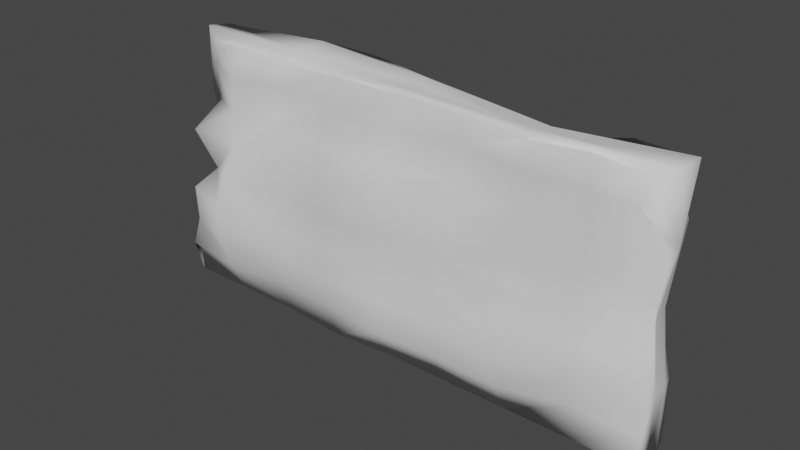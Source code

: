 # Source: cianaMuru.blend  (saved by Blender 2.82.7; exported with 4.5.12 LTS)
import bpy
from mathutils import Matrix  # noqa: F401  (used for matrix-valued properties, if any)

bpy.ops.wm.read_factory_settings(use_empty=True)
scene = bpy.context.scene
scene.name = 'Scene'

# ---- collections
col_collection = bpy.data.collections.new('Collection'); scene.collection.children.link(col_collection)

# ---- world
world_world = bpy.data.worlds.new('World'); scene.world = world_world
world_world.use_nodes = True; world_world.node_tree.nodes.clear()
_N = world_world.node_tree.nodes; _L = world_world.node_tree.links
n0 = _N.new('ShaderNodeOutputWorld'); n0.name = 'World Output'; n0.location = (300, 300)
n1 = _N.new('ShaderNodeBackground'); n1.name = 'Background'; n1.location = (10, 300)
n1.inputs[0].default_value = (0.05088, 0.05088, 0.05088, 1.0)
_L.new(n1.outputs[0], n0.inputs[0])
n0.is_active_output = True
world_world.color = (0.05088, 0.05088, 0.05088)
world_world.use_sun_shadow = False
world_world.sun_shadow_jitter_overblur = 0.0

# ---- meshes
me_cube_001 = bpy.data.meshes.new('Cube.001')
me_cube_001.from_pydata([(-0.5, -0.5, -0.5), (-0.3224, -0.1429, 1.367), (-0.515, 0.5368, -0.4308), (-0.4273, 0.3885, 1.472), (3.5, -0.5, -0.5), (3.354, -0.4083, 1.441), (3.367, 0.3191, -0.4591), (3.426, 0.459, 1.416), (-0.4955, -0.0464, -0.4365), (-0.1893, -0.5613, 0.4992), (-0.4951, 0.005172, 1.496), (-0.4691, 0.4674, 0.4844), (1.445, 0.3645, -0.4363), (1.501, 0.4153, 1.464), (3.298, 0.385, 0.5576), (3.5, 0.0, -0.5), (3.545, -0.0411, 1.546), (3.5, -0.5, 0.5), (1.5, -0.5476, -0.479), (1.5, -0.5, 1.5), (1.5, 0.0, 1.5), (1.589, -0.1253, -0.3934), (1.503, -0.7891, 0.5166), (3.442, -0.02827, 0.5479), (1.487, 0.2989, 0.54), (-0.3777, 0.007418, 0.4634), (-0.4433, -0.2375, -0.4611), (-0.294, -0.198, 0.9839), (-0.4796, 0.32, 1.474), (-0.5063, 0.3326, -0.08701), (0.4873, 0.4356, -0.5123), (2.357, 0.3765, 1.282), (3.377, 0.2429, 0.01798), (3.477, 0.2203, -0.4917), (3.5, -0.25, 1.5), (3.5, -0.5, 0.0), (2.5, -0.5, -0.4999), (0.3711, -0.2724, 1.415), (-0.566, 0.3747, -0.4885), (-0.2923, -0.8387, 0.09023), (-0.3805, -0.05838, 1.409), (-0.3361, 0.1916, 1.023), (2.477, 0.3626, -0.4815), (0.508, 0.5742, 1.49), (3.398, 0.3909, 0.994), (3.5, -0.25, -0.5), (3.346, 0.09386, 1.454), (3.5, -0.5, 1.0), (0.5, -0.5, -0.5), (2.5, -0.3492, 1.425), (1.5, -0.25, 1.5), (1.5, 0.2517, 1.5), (2.5, 0.0, 1.371), (0.4951, 0.005172, 1.496), (1.634, -0.3248, -0.4034), (1.495, 0.07654, -0.4892), (0.552, -0.09716, -0.4185), (2.5, 0.0, -0.3803), (0.4488, -0.6929, 0.5309), (2.499, -0.5206, 0.4988), (1.517, -0.8234, 0.04362), (1.508, -0.7045, 1.045), (3.444, -0.2399, 0.5082), (3.352, 0.1977, 0.536), (3.5, 0.0, 0.0), (3.405, 0.09039, 0.9982), (2.48, 0.371, 0.5214), (0.4691, 0.4674, 0.4844), (1.495, -0.02985, -0.04146), (1.496, 0.4552, 0.957), (-0.4011, 0.1579, 0.4624), (-0.25, -0.34, 0.3827), (-0.5016, -0.4109, 0.1044), (-0.4968, 0.0, 1.0), (-0.3262, -0.1488, 0.9949), (-0.3991, -0.4935, 0.06079), (-0.6026, 0.1438, -0.06071), (0.3552, 0.07899, 1.024), (0.5751, 0.1584, -0.01472), (2.503, 0.2483, 0.009521), (3.447, 0.2931, 1.073), (3.479, 0.2008, 0.002063), (3.5, -0.25, 0.0), (2.499, -0.4928, 0.9896), (2.493, -0.9602, 0.003478), (0.2923, -0.8387, 0.09023), (2.501, 0.1924, -0.4972), (0.4784, 0.2596, -0.5814), (0.5995, -0.3062, -0.4923), (0.5234, 0.319, 1.542), (2.512, 0.1858, 1.423), (2.5, -0.25, 1.479), (0.3805, -0.05838, 1.409), (2.5, -0.25, -0.3153), (0.294, -0.198, 0.9839), (3.509, -0.1415, 0.9771), (2.438, 0.1376, 0.982), (-0.4398, 0.07235, 0.982), (1.989, 0.537, 1.364), (0.49, 0.01296, -0.2554), (2.0, 0.533, 0.5), (1.998, 0.3341, -0.5031), (2.505, 0.1009, -0.243), (1.5, 0.4703, 0.7853), (0.9786, 0.3126, 0.9744), (-0.4702, 0.4144, 1.325), (0.0, 0.3689, 0.5101), (2.996, 0.4769, 0.0005979), (1.499, 0.1629, 0.2395), (3.342, 0.4234, 1.232), (3.0, 0.4702, -0.5), (-0.001918, 0.342, 1.41), (2.948, 0.1684, 0.9784), (2.432, 0.1495, 1.11), (1.0, 0.5, 1.5), (-0.4696, 0.4088, 0.25), (3.304, 0.324, 0.2695), (0.9808, 0.3717, 0.5692), (2.003, 0.05557, 0.01207), (0.4051, 0.407, 1.346), (3.384, 0.345, 0.7679), (-0.4195, 0.1301, 0.7406), (0.0, 0.2793, 1.039), (0.4696, 0.4088, 0.25), (2.917, 0.3919, 0.4603), (0.4195, 0.1301, 0.7406), (-0.4117, 0.5104, -0.3041), (1.482, 0.1115, -0.2439), (3.419, 0.3064, -0.2584), (0.008722, 0.5731, -0.4796), (3.008, 0.447, 1.437), (2.537, 0.3798, 0.7298), (1.991, 0.2344, 0.9628), (0.0, 0.4345, -0.004849), (2.491, 0.3423, 0.278), (1.491, 0.4377, 1.181), (1.004, 0.03528, -0.01111), (0.9994, 0.2921, -0.46), (1.002, 0.2749, 0.2457), (0.9937, 0.3116, 0.7258), (0.0, 0.4237, 1.317), (0.0, 0.2449, -0.251), (0.0, 0.5, 0.25), (1.009, 0.2278, -0.2342), (3.026, 0.3027, 1.277), (2.0, 0.2926, -0.2501), (2.877, 0.32, 0.2749), (2.0, 0.4839, 0.7488), (0.0, 0.1998, 0.7753), (1.989, 0.3159, 1.232), (2.924, 0.1625, 0.6772), (1.0, 0.5, 1.25), (3.02, -0.1198, -0.2856), (2.0, 0.3655, 0.252), (1.994, -0.7412, 0.02626), (1.001, -0.5157, 1.51), (0.0, -0.2896, 1.446), (3.0, -0.5, -0.5), (3.5, -0.5, 0.25), (1.0, -0.5387, -0.5193), (2.496, -0.793, -0.2384), (0.4948, -0.6473, -0.2327), (1.502, -0.7554, 0.7799), (1.998, -0.3995, 0.9987), (3.329, -0.4878, 1.247), (3.0, -0.5386, 0.5), (-0.4948, -0.6473, -0.2327), (1.469, -0.6898, 0.1506), (0.0, -0.8265, 0.5066), (0.3989, -0.3109, 1.25), (-0.3202, -0.823, 0.3493), (2.012, -0.6994, 0.5027), (0.0, -0.9861, 0.05456), (0.9793, -0.7753, 0.01057), (0.0, -0.5, -0.5), (2.5, -0.4826, 1.241), (0.0, -0.5, 1.0), (3.5, -0.5, 0.75), (-0.3671, -0.1423, 1.244), (3.0, -0.5, 1.5), (2.0, -0.5, 1.5), (3.0, -0.4776, 0.9969), (0.9863, -0.7985, 0.5093), (2.5, -0.8626, 0.252), (2.0, -0.5006, -0.4999), (-0.3938, -0.607, 0.7715), (2.421, -0.7106, 0.7089), (3.5, -0.5, -0.25), (1.514, -0.8597, -0.2241), (0.3938, -0.607, 0.7715), (0.9751, -0.7409, 1.032), (0.3262, -0.7101, 0.2412), (1.501, -0.3338, 1.253), (3.0, -0.6674, 0.0), (0.9804, -0.7592, 0.2473), (2.001, -0.5547, 0.2462), (0.0, -0.9638, 0.2864), (2.002, -0.5162, 0.7511), (3.0, -0.4706, 1.249), (3.0, -0.5, -0.25), (3.0, -0.6811, 0.25), (0.9893, -0.6884, -0.242), (2.002, -0.835, -0.2066), (0.0, -0.5184, 0.7513), (0.9851, -0.795, 0.7885), (3.0, -0.4513, 0.7491), (0.9948, -0.4097, 1.243), (0.0, -0.7733, -0.2358), (0.0, -0.4801, 1.245), (2.0, -0.3066, 1.25)], [], [(29, 76, 70, 11, 115), (92, 40, 1, 156, 37), (209, 192, 61, 163), (153, 108, 24, 100), (53, 89, 28, 10), (88, 56, 21, 54), (208, 176, 94, 169), (29, 126, 2, 38, 76), (56, 87, 55, 21), (152, 110, 42, 102), (35, 187, 4, 45, 82), (207, 174, 48, 161), (6, 33, 86, 42, 110), (38, 8, 72, 76), (89, 43, 111, 3, 28), (65, 80, 46, 16), (151, 119, 43, 114), (92, 53, 10, 40), (15, 45, 93, 57), (206, 169, 94, 190), (47, 177, 17, 62, 95), (16, 34, 95, 65), (150, 124, 66, 131), (149, 113, 96, 132), (41, 121, 11, 70, 97), (76, 72, 25, 70), (10, 28, 97, 73), (148, 106, 11, 121), (51, 90, 31, 98, 13), (70, 25, 73, 97), (80, 63, 14, 120, 44), (147, 103, 69, 132), (205, 165, 17, 177), (73, 74, 40, 10), (62, 23, 65, 95), (45, 15, 64, 82), (204, 162, 61, 190), (203, 185, 9, 168), (54, 21, 57, 93), (4, 157, 36, 93, 45), (93, 36, 184, 18, 54), (146, 134, 66, 124), (50, 20, 53, 92), (92, 37, 155, 19, 50), (34, 16, 52, 91), (26, 0, 166, 39, 75), (91, 49, 179, 5, 34), (57, 86, 33, 15), (90, 46, 7, 130, 31), (90, 52, 16, 46), (71, 9, 185, 27, 74), (52, 90, 51, 20), (72, 75, 71, 25), (89, 51, 13, 114, 43), (35, 82, 62, 17, 158), (89, 53, 20, 51), (26, 8, 56, 88), (0, 26, 88, 48, 174), (87, 30, 137, 12, 55), (18, 159, 48, 88, 54), (38, 2, 129, 30, 87), (8, 38, 87, 56), (145, 127, 68, 118), (55, 12, 101, 42, 86), (86, 57, 21, 55), (202, 184, 36, 160), (201, 188, 60, 173), (200, 158, 17, 165), (199, 187, 35, 193), (198, 164, 5, 179), (197, 162, 22, 171), (19, 180, 49, 91, 50), (64, 15, 33, 81), (81, 32, 116, 14, 63), (144, 113, 31, 130), (33, 6, 128, 32, 81), (80, 44, 109, 7, 46), (80, 65, 23, 63), (143, 137, 30, 99), (82, 64, 23, 62), (142, 115, 11, 106), (141, 126, 29, 133), (140, 105, 3, 111), (139, 103, 24, 117), (196, 172, 85, 191), (72, 8, 26, 75), (75, 39, 170, 9, 71), (91, 52, 20, 50), (74, 27, 178, 1, 40), (74, 73, 25, 71), (138, 123, 67, 117), (64, 81, 63, 23), (47, 95, 34, 5, 164), (195, 183, 59, 171), (41, 97, 28, 3, 105), (194, 167, 22, 182), (108, 138, 117, 24), (68, 136, 138, 108), (136, 78, 123, 138), (125, 139, 117, 67), (77, 104, 139, 125), (104, 69, 103, 139), (119, 140, 111, 43), (77, 122, 140, 119), (122, 41, 105, 140), (99, 141, 133, 78), (30, 129, 141, 99), (129, 2, 126, 141), (123, 142, 106, 67), (78, 133, 142, 123), (133, 29, 115, 142), (136, 143, 99, 78), (68, 127, 143, 136), (127, 12, 137, 143), (109, 144, 130, 7), (44, 112, 144, 109), (112, 96, 113, 144), (102, 145, 118, 79), (42, 101, 145, 102), (101, 12, 127, 145), (116, 146, 124, 14), (32, 107, 146, 116), (107, 79, 134, 146), (131, 147, 132, 96), (66, 100, 147, 131), (100, 24, 103, 147), (122, 148, 121, 41), (77, 125, 148, 122), (125, 67, 106, 148), (135, 149, 132, 69), (13, 98, 149, 135), (98, 31, 113, 149), (112, 150, 131, 96), (44, 120, 150, 112), (120, 14, 124, 150), (135, 151, 114, 13), (69, 104, 151, 135), (104, 77, 119, 151), (107, 152, 102, 79), (32, 128, 152, 107), (128, 6, 110, 152), (134, 153, 100, 66), (79, 118, 153, 134), (118, 68, 108, 153), (191, 194, 182, 58), (85, 173, 194, 191), (173, 60, 167, 194), (167, 195, 171, 22), (60, 154, 195, 167), (154, 84, 183, 195), (168, 196, 191, 58), (9, 170, 196, 168), (170, 39, 172, 196), (186, 197, 171, 59), (83, 163, 197, 186), (163, 61, 162, 197), (175, 198, 179, 49), (83, 181, 198, 175), (181, 47, 164, 198), (160, 199, 193, 84), (36, 157, 199, 160), (157, 4, 187, 199), (183, 200, 165, 59), (84, 193, 200, 183), (193, 35, 158, 200), (161, 201, 173, 85), (48, 159, 201, 161), (159, 18, 188, 201), (154, 202, 160, 84), (60, 188, 202, 154), (188, 18, 184, 202), (189, 203, 168, 58), (94, 176, 203, 189), (176, 27, 185, 203), (189, 204, 190, 94), (58, 182, 204, 189), (182, 22, 162, 204), (181, 205, 177, 47), (83, 186, 205, 181), (186, 59, 165, 205), (192, 206, 190, 61), (19, 155, 206, 192), (155, 37, 169, 206), (172, 207, 161, 85), (39, 166, 207, 172), (166, 0, 174, 207), (156, 208, 169, 37), (1, 178, 208, 156), (178, 27, 176, 208), (175, 209, 163, 83), (49, 180, 209, 175), (180, 19, 192, 209)])
me_cube_001.polygons.foreach_set('use_smooth', [True] * 192)
_uv = me_cube_001.uv_layers.new(name='UVMap')
_uv.uv.foreach_set('vector', [0.8726, 0.5421, 0.8726, 0.528, 0.8867, 0.528, 0.8867, 0.5421, 0.8797, 0.5421, 0.3237, 0.8937, 0.06316, 0.9553, 0.4471, 0.9781, 0.3982, 0.9366, 0.3493, 0.8952, 0.6803, 0.4277, 0.674, 0.4464, 0.6616, 0.4464, 0.6616, 0.434, 0.7446, 0.3098, 0.7446, 0.2996, 0.7548, 0.2996, 0.7548, 0.3098, 0.2981, 0.8922, 0.2725, 0.8906, 0.1144, 0.9583, 0.2996, 0.8666, 0.4142, 0.8882, 0.4142, 0.8649, 0.4375, 0.8649, 0.4375, 0.8882, 0.6567, 0.8966, 0.638, 0.9676, 0.638, 0.9601, 0.6679, 0.9377, 0.8726, 0.5421, 0.8373, 0.5703, 0.802, 0.5985, 0.8585, 0.528, 0.8726, 0.528, 0.4142, 0.8649, 0.4142, 0.8416, 0.4375, 0.8416, 0.4375, 0.8649, 0.3121, 0.1688, 0.2957, 0.1688, 0.2957, 0.1524, 0.3121, 0.1524, 0.5545, 0.6019, 0.5437, 0.6019, 0.5329, 0.6019, 0.5329, 0.5802, 0.5545, 0.5802, 0.1497, 0.2378, 0.09016, 0.3569, 0.1696, 0.4165, 0.1895, 0.4165, 0.4841, 0.8183, 0.4841, 0.8416, 0.4608, 0.8416, 0.4841, 0.795, 0.4841, 0.8066, 0.1419, 0.9801, 0.04842, 0.9442, 0.04653, 0.932, 0.05881, 0.9301, 0.2725, 0.8906, 0.1656, 0.9613, 0.1528, 0.9606, 0.14, 0.9598, 0.274, 0.865, 0.4434, 0.5566, 0.4434, 0.5253, 0.4748, 0.5253, 0.4748, 0.5566, 0.1617, 0.09511, 0.1775, 0.1004, 0.2197, 0.132, 0.1881, 0.1109, 0.3237, 0.8937, 0.2981, 0.8922, 0.08876, 0.9568, 0.3252, 0.8681, 0.4841, 0.8649, 0.4841, 0.8882, 0.4608, 0.8882, 0.4608, 0.8649, 0.3285, 0.3768, 0.3086, 0.4165, 0.2887, 0.4165, 0.2887, 0.3967, 0.5978, 0.6019, 0.587, 0.6019, 0.5762, 0.6019, 0.5762, 0.5802, 0.5978, 0.5802, 0.4748, 0.5566, 0.4748, 0.588, 0.4434, 0.588, 0.4434, 0.5566, 0.3778, 0.1688, 0.3614, 0.1688, 0.3614, 0.1524, 0.3778, 0.1524, 0.7956, 0.32, 0.7854, 0.32, 0.7752, 0.32, 0.7752, 0.3098, 0.9008, 0.5421, 0.8938, 0.5421, 0.8867, 0.5421, 0.8867, 0.528, 0.9008, 0.528, 0.05881, 0.9301, 0.04653, 0.932, 0.04464, 0.9197, 0.05691, 0.9178, 0.1315, 0.8309, 0.05313, 0.8932, 0.05502, 0.9055, 0.04274, 0.9074, 0.1248, 0.05822, 0.1143, 0.05822, 0.1143, 0.04768, 0.1248, 0.04768, 0.271, 0.9162, 0.2695, 0.9418, 0.2168, 0.9644, 0.2311, 0.9396, 0.2454, 0.9147, 0.05691, 0.9178, 0.04464, 0.9197, 0.04274, 0.9074, 0.05502, 0.9055, 0.5978, 0.537, 0.5762, 0.537, 0.5762, 0.5153, 0.587, 0.5153, 0.5978, 0.5153, 0.7344, 0.8066, 0.7344, 0.7754, 0.7656, 0.7754, 0.7656, 0.8066, 0.3895, 0.2077, 0.3781, 0.2077, 0.3781, 0.1962, 0.3895, 0.1962, 0.04274, 0.9074, 0.03047, 0.9093, 0.1438, 0.829, 0.04085, 0.8951, 0.4121, 0.588, 0.4121, 0.5566, 0.4434, 0.5566, 0.4434, 0.588, 0.3495, 0.588, 0.3495, 0.5566, 0.3808, 0.5566, 0.3808, 0.588, 0.2689, 0.3967, 0.2689, 0.3768, 0.2887, 0.3768, 0.2887, 0.3967, 0.6305, 0.9078, 0.6305, 0.8555, 0.623, 0.9751, 0.623, 0.9676, 0.4375, 0.8882, 0.4375, 0.8649, 0.4608, 0.8649, 0.4608, 0.8882, 0.4841, 0.9115, 0.4724, 0.9115, 0.4608, 0.9115, 0.4608, 0.8882, 0.4841, 0.8882, 0.4608, 0.8882, 0.4841, 0.9347, 0.4608, 0.9231, 0.4375, 0.9115, 0.4375, 0.8882, 0.3449, 0.1688, 0.3449, 0.1524, 0.3614, 0.1524, 0.3614, 0.1688, 0.3222, 0.9193, 0.2966, 0.9178, 0.2981, 0.8922, 0.3237, 0.8937, 0.3237, 0.8937, 0.4215, 0.9766, 0.3847, 0.9487, 0.3478, 0.9208, 0.3222, 0.9193, 0.3191, 0.9705, 0.2935, 0.969, 0.2951, 0.9434, 0.3207, 0.9449, 0.5333, 0.9003, 0.5931, 0.9751, 0.6006, 0.8555, 0.6081, 0.7358, 0.6081, 0.7508, 0.3207, 0.9449, 0.3703, 0.9735, 0.3575, 0.9728, 0.3447, 0.972, 0.3191, 0.9705, 0.4608, 0.8649, 0.4608, 0.8416, 0.4841, 0.8416, 0.4841, 0.8649, 0.2695, 0.9418, 0.2679, 0.9674, 0.2423, 0.9659, 0.2431, 0.9531, 0.2439, 0.9403, 0.2695, 0.9418, 0.2951, 0.9434, 0.2935, 0.969, 0.2679, 0.9674, 0.623, 0.7508, 0.623, 0.9751, 0.6305, 0.8555, 0.638, 0.7358, 0.638, 0.7508, 0.2951, 0.9434, 0.2695, 0.9418, 0.271, 0.9162, 0.2966, 0.9178, 0.04653, 0.932, 0.03425, 0.9338, 0.03236, 0.9216, 0.04464, 0.9197, 0.2725, 0.8906, 0.271, 0.9162, 0.1912, 0.9629, 0.219, 0.926, 0.2469, 0.8891, 0.5545, 0.6019, 0.5545, 0.5802, 0.5762, 0.5802, 0.5762, 0.6019, 0.5654, 0.6019, 0.2725, 0.8906, 0.2981, 0.8922, 0.2966, 0.9178, 0.271, 0.9162, 0.4841, 0.6552, 0.3909, 0.8649, 0.4142, 0.8649, 0.4142, 0.8882, 0.4841, 0.632, 0.3909, 0.8882, 0.4142, 0.8882, 0.4841, 0.9813, 0.4841, 0.8066, 0.4142, 0.8416, 0.4841, 0.7484, 0.4608, 0.7833, 0.4375, 0.8183, 0.4375, 0.8416, 0.4841, 0.958, 0.4491, 0.9347, 0.4142, 0.9115, 0.4142, 0.8882, 0.4375, 0.8882, 0.4841, 0.7018, 0.4841, 0.7251, 0.4491, 0.7717, 0.4142, 0.8183, 0.4142, 0.8416, 0.4841, 0.6785, 0.3909, 0.8416, 0.4142, 0.8416, 0.4142, 0.8649, 0.7191, 0.3149, 0.7242, 0.2996, 0.7344, 0.2996, 0.7344, 0.3098, 0.4375, 0.8416, 0.4841, 0.7717, 0.4724, 0.795, 0.4608, 0.8183, 0.4608, 0.8416, 0.4608, 0.8416, 0.4608, 0.8649, 0.4375, 0.8649, 0.4375, 0.8416, 0.41, 0.07537, 0.4009, 0.07079, 0.41, 0.07537, 0.4146, 0.07537, 0.5807, 0.4402, 0.5994, 0.4464, 0.6118, 0.4464, 0.6118, 0.4588, 0.3666, 0.2077, 0.3666, 0.1962, 0.3781, 0.1962, 0.3781, 0.2077, 0.3378, 0.2019, 0.3436, 0.1962, 0.3551, 0.1962, 0.3551, 0.2077, 0.4125, 0.2077, 0.4125, 0.1962, 0.424, 0.1962, 0.424, 0.2077, 0.2931, 0.05162, 0.2931, 0.05892, 0.2858, 0.05892, 0.2858, 0.05162, 0.3959, 0.975, 0.3711, 0.9607, 0.3463, 0.9464, 0.3207, 0.9449, 0.3222, 0.9193, 0.3808, 0.5566, 0.3495, 0.5566, 0.3495, 0.5253, 0.3808, 0.5253, 0.5545, 0.537, 0.5545, 0.5153, 0.5654, 0.5153, 0.5762, 0.5153, 0.5762, 0.537, 0.7905, 0.3353, 0.7956, 0.3302, 0.816, 0.3404, 0.8058, 0.3404, 0.5329, 0.537, 0.5329, 0.5153, 0.5437, 0.5153, 0.5545, 0.5153, 0.5545, 0.537, 0.5978, 0.537, 0.5978, 0.5153, 0.6086, 0.5153, 0.6194, 0.5153, 0.6194, 0.537, 0.4434, 0.5253, 0.4434, 0.5566, 0.4121, 0.5566, 0.4121, 0.5253, 0.714, 0.2996, 0.6936, 0.3098, 0.714, 0.2792, 0.7242, 0.2792, 0.3808, 0.588, 0.3808, 0.5566, 0.4121, 0.5566, 0.4121, 0.588, 0.1037, 0.05822, 0.1037, 0.04768, 0.1143, 0.04768, 0.1143, 0.05822, 0.06684, 0.07403, 0.08265, 0.04768, 0.09319, 0.04768, 0.09319, 0.05822, 0.167, 0.0793, 0.1881, 0.08984, 0.2408, 0.132, 0.1986, 0.1004, 0.7344, 0.7441, 0.7344, 0.7754, 0.7031, 0.7754, 0.7031, 0.7441, 0.6156, 0.9078, 0.6081, 0.9676, 0.6081, 0.9601, 0.6156, 0.9601, 0.04653, 0.932, 0.1542, 0.9782, 0.03614, 0.9461, 0.03425, 0.9338, 0.6081, 0.7508, 0.6081, 0.9751, 0.6156, 0.8555, 0.623, 0.7358, 0.623, 0.7508, 0.3207, 0.9449, 0.2951, 0.9434, 0.2966, 0.9178, 0.3222, 0.9193, 0.638, 0.7508, 0.638, 0.9751, 0.6754, 0.9452, 0.7128, 0.9153, 0.653, 0.7508, 0.03047, 0.9093, 0.04274, 0.9074, 0.04464, 0.9197, 0.03236, 0.9216, 0.6719, 0.7441, 0.6719, 0.7129, 0.7031, 0.7129, 0.7031, 0.7441, 0.3808, 0.5566, 0.3808, 0.5253, 0.4121, 0.5253, 0.4121, 0.5566, 0.5978, 0.6019, 0.5978, 0.5802, 0.6194, 0.5802, 0.6194, 0.6019, 0.6086, 0.6019, 0.4238, 0.07994, 0.4238, 0.07537, 0.4283, 0.07537, 0.4283, 0.07994, 0.9008, 0.5421, 0.9008, 0.528, 0.9714, 0.6127, 0.9149, 0.5421, 0.9079, 0.5421, 0.6243, 0.4588, 0.6243, 0.4464, 0.6367, 0.4464, 0.6367, 0.4588, 0.7446, 0.2996, 0.7446, 0.2894, 0.7548, 0.2894, 0.7548, 0.2996, 0.7344, 0.2996, 0.7344, 0.2894, 0.7446, 0.2894, 0.7446, 0.2996, 0.7344, 0.2894, 0.7344, 0.2792, 0.7446, 0.2792, 0.7446, 0.2894, 0.7344, 0.7129, 0.7344, 0.7441, 0.7031, 0.7441, 0.7031, 0.7129, 0.1354, 0.06876, 0.1354, 0.0793, 0.1248, 0.0793, 0.1248, 0.06876, 0.7656, 0.7441, 0.7656, 0.7754, 0.7344, 0.7754, 0.7344, 0.7441, 0.1459, 0.06876, 0.167, 0.0793, 0.1986, 0.1004, 0.1564, 0.06876, 0.1354, 0.06876, 0.1354, 0.05822, 0.167, 0.0793, 0.1459, 0.06876, 0.1354, 0.05822, 0.1354, 0.04768, 0.1881, 0.08984, 0.167, 0.0793, 0.6936, 0.3098, 0.7089, 0.2843, 0.7344, 0.269, 0.7344, 0.2792, 0.6528, 0.3404, 0.6834, 0.2996, 0.7089, 0.2843, 0.6936, 0.3098, 0.04048, 0.08984, 0.07211, 0.04768, 0.08265, 0.04768, 0.06684, 0.07403, 0.1037, 0.06876, 0.1037, 0.05822, 0.1143, 0.05822, 0.1143, 0.06876, 0.6406, 0.7129, 0.6406, 0.6816, 0.6719, 0.6816, 0.6719, 0.7129, 0.09319, 0.05822, 0.09319, 0.04768, 0.1037, 0.04768, 0.1037, 0.05822, 0.7344, 0.2894, 0.714, 0.2996, 0.7242, 0.2792, 0.7344, 0.2792, 0.7344, 0.2996, 0.7038, 0.32, 0.714, 0.2996, 0.7344, 0.2894, 0.7038, 0.32, 0.6732, 0.3404, 0.6936, 0.3098, 0.714, 0.2996, 0.4106, 0.1853, 0.4188, 0.177, 0.4435, 0.1853, 0.4271, 0.1853, 0.3942, 0.1853, 0.3942, 0.1688, 0.4188, 0.177, 0.4106, 0.1853, 0.7752, 0.3302, 0.7752, 0.32, 0.7956, 0.3302, 0.7905, 0.3353, 0.2957, 0.1688, 0.3039, 0.1442, 0.3285, 0.136, 0.3285, 0.1524, 0.2577, 0.1863, 0.2792, 0.1524, 0.3039, 0.1442, 0.2957, 0.1688, 0.7038, 0.32, 0.714, 0.2996, 0.7242, 0.2996, 0.7191, 0.3149, 0.3449, 0.1853, 0.3449, 0.1688, 0.3614, 0.1688, 0.3614, 0.1853, 0.3285, 0.1853, 0.3285, 0.1688, 0.3449, 0.1688, 0.3449, 0.1853, 0.3285, 0.1688, 0.3285, 0.1524, 0.3449, 0.1524, 0.3449, 0.1688, 0.765, 0.32, 0.765, 0.3098, 0.7752, 0.3098, 0.7752, 0.32, 0.3614, 0.1524, 0.3614, 0.136, 0.3778, 0.136, 0.3778, 0.1524, 0.7548, 0.3098, 0.7548, 0.2996, 0.765, 0.2996, 0.765, 0.3098, 0.1354, 0.05822, 0.1248, 0.05822, 0.1248, 0.04768, 0.1354, 0.04768, 0.1354, 0.06876, 0.1248, 0.06876, 0.1248, 0.05822, 0.1354, 0.05822, 0.1248, 0.06876, 0.1143, 0.06876, 0.1143, 0.05822, 0.1248, 0.05822, 0.8594, 0.8379, 0.8281, 0.8379, 0.7656, 0.8066, 0.7656, 0.7754, 0.1986, 0.132, 0.1775, 0.1215, 0.1564, 0.1109, 0.167, 0.1109, 0.816, 0.3302, 0.7956, 0.32, 0.7854, 0.32, 0.7956, 0.32, 0.7752, 0.3302, 0.765, 0.3302, 0.765, 0.32, 0.7752, 0.32, 0.3942, 0.1853, 0.3778, 0.1853, 0.3778, 0.1688, 0.3942, 0.1688, 0.3778, 0.1853, 0.3614, 0.1853, 0.3614, 0.1688, 0.3778, 0.1688, 0.1459, 0.08984, 0.1617, 0.09511, 0.1881, 0.1109, 0.1564, 0.08984, 0.1354, 0.08984, 0.1354, 0.0793, 0.1617, 0.09511, 0.1459, 0.08984, 0.1354, 0.0793, 0.1354, 0.06876, 0.1775, 0.1004, 0.1617, 0.09511, 0.3285, 0.1688, 0.3121, 0.1688, 0.3121, 0.1524, 0.3285, 0.1524, 0.3285, 0.1853, 0.3121, 0.1853, 0.3121, 0.1688, 0.3285, 0.1688, 0.3121, 0.1853, 0.2957, 0.1853, 0.2957, 0.1688, 0.3121, 0.1688, 0.7446, 0.32, 0.7446, 0.3098, 0.7548, 0.3098, 0.7548, 0.32, 0.3285, 0.1524, 0.3285, 0.136, 0.3449, 0.136, 0.3449, 0.1524, 0.7344, 0.3098, 0.7344, 0.2996, 0.7446, 0.2996, 0.7446, 0.3098, 0.2292, 0.4165, 0.2292, 0.3967, 0.249, 0.3967, 0.249, 0.4165, 0.2093, 0.4165, 0.2093, 0.3967, 0.2292, 0.3967, 0.2292, 0.4165, 0.6118, 0.4588, 0.6118, 0.4464, 0.6243, 0.4464, 0.6243, 0.4588, 0.6243, 0.4464, 0.6243, 0.434, 0.6367, 0.434, 0.6367, 0.4464, 0.6118, 0.4464, 0.6118, 0.434, 0.6243, 0.434, 0.6243, 0.4464, 0.6118, 0.434, 0.6118, 0.4215, 0.6243, 0.4215, 0.6243, 0.434, 0.623, 0.848, 0.6156, 0.9078, 0.6156, 0.9601, 0.623, 0.9601, 0.623, 0.7358, 0.6156, 0.8555, 0.6156, 0.9078, 0.623, 0.848, 0.6156, 0.8555, 0.6081, 0.9751, 0.6081, 0.9676, 0.6156, 0.9078, 0.6492, 0.4215, 0.6492, 0.434, 0.6367, 0.434, 0.6367, 0.4215, 0.4375, 0.07537, 0.4375, 0.07994, 0.4329, 0.07994, 0.4329, 0.07537, 0.2887, 0.3569, 0.2887, 0.3768, 0.2689, 0.3768, 0.2689, 0.3569, 0.3696, 0.9863, 0.3568, 0.9856, 0.3575, 0.9728, 0.3703, 0.9735, 0.4375, 0.07537, 0.4375, 0.07079, 0.4421, 0.07079, 0.4421, 0.07537, 0.401, 0.2077, 0.401, 0.1962, 0.4125, 0.1962, 0.4125, 0.2077, 0.41, 0.07079, 0.4123, 0.06851, 0.4192, 0.07079, 0.4192, 0.07537, 0.4009, 0.06622, 0.4055, 0.06622, 0.4123, 0.06851, 0.41, 0.07079, 0.3206, 0.1962, 0.3321, 0.1962, 0.3436, 0.1962, 0.3378, 0.2019, 0.4238, 0.07537, 0.4238, 0.07079, 0.4283, 0.07079, 0.4283, 0.07537, 0.4192, 0.07537, 0.4192, 0.07079, 0.4238, 0.07079, 0.4238, 0.07537, 0.3551, 0.2077, 0.3551, 0.1962, 0.3666, 0.1962, 0.3666, 0.2077, 0.1299, 0.3569, 0.1597, 0.3669, 0.2093, 0.3967, 0.2093, 0.4165, 0.05044, 0.2974, 0.11, 0.3371, 0.1597, 0.3669, 0.1299, 0.3569, 0.5496, 0.4215, 0.587, 0.4464, 0.5994, 0.4464, 0.5807, 0.4402, 0.6118, 0.434, 0.587, 0.4215, 0.5994, 0.4215, 0.6118, 0.4215, 0.6118, 0.4464, 0.5745, 0.4215, 0.587, 0.4215, 0.6118, 0.434, 0.5745, 0.4215, 0.5372, 0.3966, 0.5621, 0.4091, 0.587, 0.4215, 0.6305, 0.9601, 0.6305, 0.9078, 0.623, 0.9676, 0.623, 0.9601, 0.638, 0.9601, 0.638, 0.848, 0.6305, 0.9078, 0.6305, 0.9601, 0.638, 0.848, 0.638, 0.7358, 0.6305, 0.8555, 0.6305, 0.9078, 0.2689, 0.4165, 0.2689, 0.3967, 0.2887, 0.3967, 0.2887, 0.4165, 0.249, 0.4165, 0.249, 0.3967, 0.2689, 0.3967, 0.2689, 0.4165, 0.249, 0.3967, 0.249, 0.3768, 0.2689, 0.3768, 0.2689, 0.3967, 0.401, 0.2077, 0.3895, 0.2077, 0.3895, 0.1962, 0.401, 0.1962, 0.4375, 0.07537, 0.4329, 0.07537, 0.4329, 0.07079, 0.4375, 0.07079, 0.4329, 0.07537, 0.4283, 0.07537, 0.4283, 0.07079, 0.4329, 0.07079, 0.6989, 0.4215, 0.6865, 0.4464, 0.6616, 0.4588, 0.6616, 0.4464, 0.7362, 0.3966, 0.7114, 0.434, 0.6865, 0.4464, 0.6989, 0.4215, 0.6875, 0.8438, 0.625, 0.9375, 0.5938, 0.9375, 0.625, 0.875, 0.2093, 0.1186, 0.1497, 0.2378, 0.1895, 0.4165, 0.2093, 0.4165, 0.6081, 0.7358, 0.5707, 0.8256, 0.5857, 0.8929, 0.6081, 0.848, 0.5707, 0.8256, 0.5333, 0.9153, 0.5632, 0.9377, 0.5857, 0.8929, 0.6754, 0.8256, 0.6567, 0.8966, 0.6679, 0.9377, 0.6978, 0.9153, 0.653, 0.7358, 0.6455, 0.8555, 0.6567, 0.8966, 0.6754, 0.8256, 0.6455, 0.8555, 0.638, 0.9751, 0.638, 0.9676, 0.6567, 0.8966, 0.4466, 0.07079, 0.4443, 0.07766, 0.4375, 0.07994, 0.4375, 0.07537, 0.7114, 0.3966, 0.6989, 0.4215, 0.6803, 0.4277, 0.6865, 0.4091, 0.6989, 0.4215, 0.6865, 0.4464, 0.674, 0.4464, 0.6803, 0.4277])
me_cube_001.use_remesh_fix_poles = True
me_cube_001.use_remesh_preserve_attributes = False
me_cube_001.use_mirror_vertex_groups = False
me_cube_001.update()

# ---- objects
ob_cube = bpy.data.objects.new('Cube', me_cube_001)

# ---- transforms, parenting, visibility, modifiers, constraints
ob_cube.location = (0.0, 0.0, 0.0)
ob_cube.scale = (1.0, 0.5, 1.0)
ob_cube.lineart.crease_threshold = 0.0

# ---- collection membership
col_collection.objects.link(ob_cube)

# ---- scene / render settings (as saved in the file)
scene.frame_start = 1; scene.frame_end = 250; scene.frame_set(1)
scene.render.engine = 'BLENDER_EEVEE_NEXT'
scene.cycles.use_denoising = False
scene.cycles.samples = 128
scene.cycles.sampling_pattern = 'TABULATED_SOBOL'
scene.cycles.use_adaptive_sampling = False
scene.cycles.use_light_tree = False
scene.view_settings.view_transform = 'Filmic'
bpy.context.view_layer.update()

# ---- added for rendering (the .blend has no active camera and no usable light): camera, sun
cam_auto = bpy.data.cameras.new('AutoCamera')
cam_auto.lens = 50.0
cam_auto.sensor_width = 36.0
cam_auto.clip_end = 1000.0
ob_auto_camera = bpy.data.objects.new('AutoCamera', cam_auto)
scene.collection.objects.link(ob_auto_camera)
ob_auto_camera.location = (5.8437, -5.35, 3.98008)
ob_auto_camera.rotation_euler = (1.09748, -7.21219e-08, 0.694738)
scene.camera = ob_auto_camera
light_auto_sun = bpy.data.lights.new('AutoSun', 'SUN')
light_auto_sun.energy = 3.0
light_auto_sun.angle = 0.0523599
ob_auto_sun = bpy.data.objects.new('AutoSun', light_auto_sun)
scene.collection.objects.link(ob_auto_sun)
ob_auto_sun.rotation_euler = (0.872665, 0.174533, 0.523599)
bpy.context.view_layer.update()
